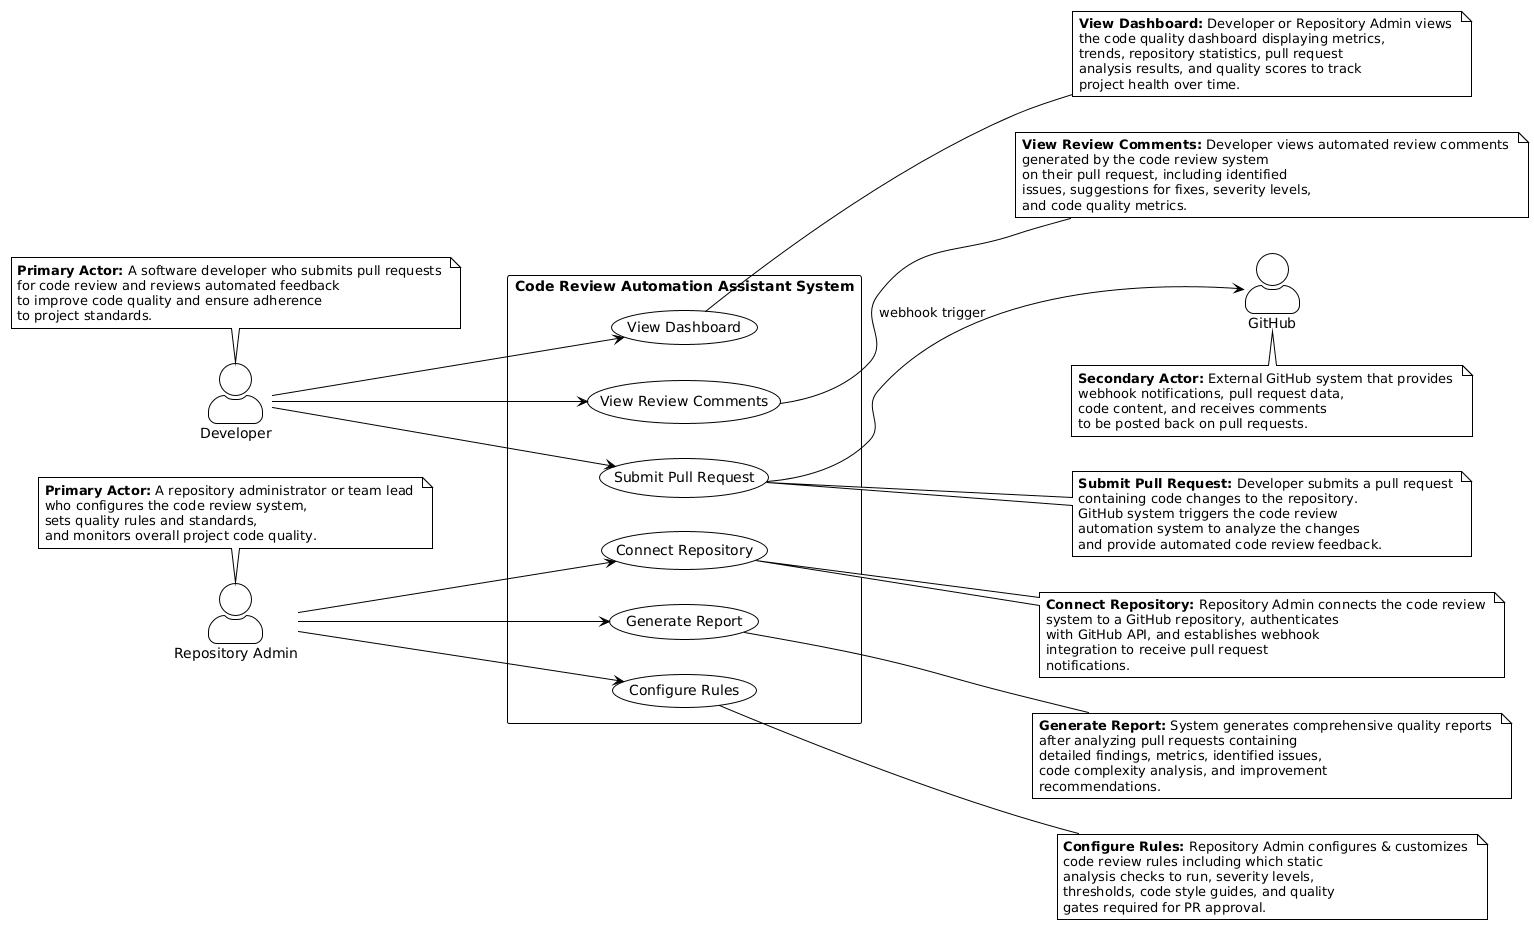

The diagram above was rendered by PlantUML. Its source (embedded in the PNG):
@startuml
left to right direction
!theme plain
skinparam backgroundColor #FFFFFF
skinparam actorStyle awesome

' ============ LEVEL 1: PRIMARY ACTORS (LEFT) ============
actor "Developer" as Developer
actor "Repository Admin" as Admin

note top of Developer
    **Primary Actor:** A software developer who submits pull requests 
    for code review and reviews automated feedback 
    to improve code quality and ensure adherence 
    to project standards.
end note

note top of Admin
    **Primary Actor:** A repository administrator or team lead 
    who configures the code review system, 
    sets quality rules and standards, 
    and monitors overall project code quality.
end note

' ============ LEVEL 2: USE CASES (CENTER) ============
rectangle "Code Review Automation Assistant System" {
    usecase "View Dashboard" as UC1
    usecase "View Review Comments" as UC2
    usecase "Submit Pull Request" as UC3
    usecase "Connect Repository" as UC4
    usecase "Generate Report" as UC5
    usecase "Configure Rules" as UC6
    
    ' Force internal vertical ordering
    UC1 -[hidden]right-> UC2
    UC2 -[hidden]right-> UC3
    UC3 -[hidden]right-> UC4
    UC4 -[hidden]right-> UC5
    UC5 -[hidden]right-> UC6
}

' ============ LEVEL 4: GITHUB ACTOR (RIGHT) ============
actor "GitHub" as System

' ============ LEVEL 5: GITHUB NOTE ============
note bottom of System
    **Secondary Actor:** External GitHub system that provides 
    webhook notifications, pull request data, 
    code content, and receives comments 
    to be posted back on pull requests.
end note

' ============ CONNECTIONS ============
Developer --> UC1
Developer --> UC2
Developer --> UC3
Admin --> UC4
Admin --> UC5
Admin --> UC6

' Keep System on the RIGHT (Level 4) using reverse arrow
UC3 --> System : webhook trigger
UC3 -[hidden]right-> System

' ============ LEVEL 3: USE CASE NOTES (SOLID LINES) ============
' To get solid lines, we define the note separately and link with --

note "**View Dashboard:** Developer or Repository Admin views \nthe code quality dashboard displaying metrics, \ntrends, repository statistics, pull request \nanalysis results, and quality scores to track \nproject health over time." as N1
UC1 -- N1

note "**View Review Comments:** Developer views automated review comments \ngenerated by the code review system \non their pull request, including identified \nissues, suggestions for fixes, severity levels, \nand code quality metrics." as N2
UC2 -- N2

note "**Submit Pull Request:** Developer submits a pull request \ncontaining code changes to the repository. \nGitHub system triggers the code review \nautomation system to analyze the changes \nand provide automated code review feedback." as N3
UC3 -- N3

note "**Connect Repository:** Repository Admin connects the code review \nsystem to a GitHub repository, authenticates \nwith GitHub API, and establishes webhook \nintegration to receive pull request \nnotifications." as N4
UC4 -- N4

note "**Generate Report:** System generates comprehensive quality reports \nafter analyzing pull requests containing \ndetailed findings, metrics, identified issues, \ncode complexity analysis, and improvement \nrecommendations." as N5
UC5 -- N5

note "**Configure Rules:** Repository Admin configures & customizes \ncode review rules including which static \nanalysis checks to run, severity levels, \nthresholds, code style guides, and quality \ngates required for PR approval." as N6
UC6 -- N6
@enduml